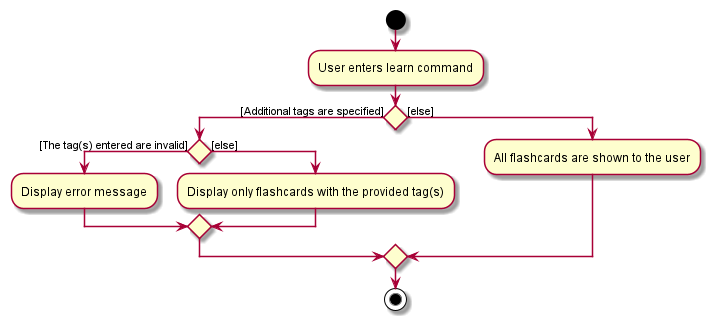

The diagram above was rendered by PlantUML. Its source (embedded in the PNG):
@startuml
start
:User enters learn command;

'Since the beta syntax does not support placing the condition outside the
'diamond we place it as the true branch instead.

if () then ([Additional tags are specified])
    if () then ([The tag(s) entered are invalid])
        :Display error message;
    else ([else])
        :Display only flashcards with the provided tag(s);
    endif
else ([else])
    :All flashcards are shown to the user;
endif
stop
@enduml